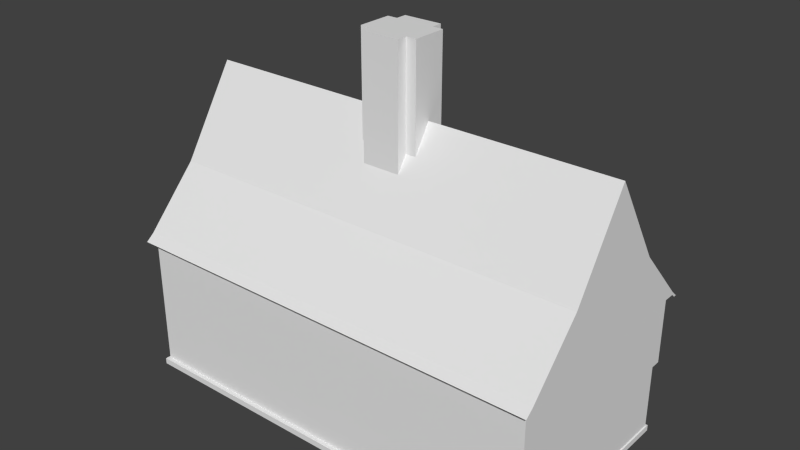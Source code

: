 # Source: newhouse2.blend  (saved by Blender 2.71.0; exported with 4.5.12 LTS)
import bpy
from mathutils import Matrix  # noqa: F401  (used for matrix-valued properties, if any)

bpy.ops.wm.read_factory_settings(use_empty=True)
scene = bpy.context.scene
scene.name = 'Scene'

# ---- collections
col_collection_1 = bpy.data.collections.new('Collection 1'); scene.collection.children.link(col_collection_1)

# ---- world
world_world = bpy.data.worlds.new('World'); scene.world = world_world
world_world.color = (0.05088, 0.05088, 0.05088)
world_world.use_sun_shadow = False
world_world.sun_shadow_jitter_overblur = 0.0
world_world.cycles.sampling_method = 'MANUAL'
world_world.cycles.sample_map_resolution = 256

# ---- meshes
me_plane_002 = bpy.data.meshes.new('Plane.002')
me_plane_002.from_pydata([(-7.248, -4.048, 2.083), (5.248, -4.048, 2.083), (-7.248, 2.048, 2.083), (5.248, 2.048, 2.083), (-7.248, 2.353, 4.216), (-7.248, 2.353, 2.083), (5.248, 2.353, 2.083), (-7.248, -4.048, 4.216), (-7.248, -4.048, 0.176), (-7.248, 2.048, 0.0), (-7.248, 2.048, 0.176), (5.248, -4.048, 0.176), (5.248, 2.048, 0.176), (5.287, -4.175, 0.0), (5.287, 2.112, 0.0), (5.287, 2.112, 0.176), (5.287, -4.175, 0.176), (-7.302, 2.112, 0.0), (-7.302, -4.175, 0.0), (-7.302, -4.175, 0.176), (-7.302, 2.112, 0.176), (-7.401, -0.8476, 8.484), (5.401, -0.8476, 8.484), (5.248, 2.353, 4.303), (-7.248, -0.8476, 8.571), (5.248, -0.8476, 8.571), (-7.401, -0.8476, 8.571), (5.401, -0.8476, 8.571), (-7.401, -4.048, 4.216), (-7.401, 2.353, 4.216), (5.401, -4.048, 4.216), (5.401, 2.353, 4.216), (5.401, -4.048, 4.303), (5.248, 2.353, 4.216), (-7.248, -4.048, 4.303), (-7.248, 2.353, 4.303), (-7.401, -4.048, 4.303), (5.248, -4.048, 4.216), (5.248, -4.048, 4.303), (-7.401, 2.353, 4.303), (5.401, 2.353, 4.303), (5.248, 2.483, 4.104), (-7.248, 2.483, 4.104), (-7.401, 2.483, 4.104), (-7.401, 2.568, 4.111), (5.401, 2.568, 4.111), (5.401, 2.483, 4.104), (-7.248, -4.178, 4.104), (5.248, -4.178, 4.104), (5.401, -4.178, 4.104), (5.401, -4.289, 4.108), (-7.401, -4.289, 4.108), (-7.401, -4.178, 4.104), (5.401, -2.485, 5.981), (-7.401, 0.7249, 5.981), (5.401, 0.7902, 5.981), (5.401, -2.42, 5.981), (-7.401, -2.42, 5.981), (-7.401, 0.7902, 5.981), (5.401, 0.7249, 5.981), (-7.401, -2.485, 5.981), (-0.09125, -2.485, 5.981), (-0.4039, -2.485, 5.981), (-1.533, -2.485, 5.981), (-1.828, -2.485, 5.981), (-1.828, -0.8476, 8.571), (-0.09125, -0.8476, 8.571), (-1.828, 0.7902, 5.981), (-1.533, 0.7902, 5.981), (-0.4039, 0.7902, 5.981), (-0.09124, 0.7902, 5.981), (-1.533, -1.651, 7.301), (-0.4039, -0.0184, 7.259), (-0.4039, -1.651, 7.301), (-1.533, -0.0184, 7.259), (-0.4039, -0.3377, 7.764), (-1.533, -1.355, 7.768), (-0.09125, -1.355, 7.768), (-1.828, -0.3377, 7.764), (-0.4039, -1.355, 7.768), (-1.828, -1.355, 7.768), (-1.533, -0.3377, 7.764), (-0.09124, -0.3377, 7.764), (-1.828, -0.3377, 10.79), (-1.533, -0.0184, 10.79), (-1.828, -1.355, 10.79), (-0.09124, -0.3377, 10.79), (-0.09125, -1.355, 10.79), (-0.4039, -1.355, 10.79), (-0.09125, -0.8476, 10.79), (-1.0, 2.048, 0.176), (-1.391, 2.048, 0.176), (-1.391, 2.048, 2.023), (-1.0, 2.048, 2.083), (-0.6095, 2.048, 0.176), (-0.3752, 2.353, 4.216), (-0.3752, 2.353, 2.083), (-0.3752, 2.483, 4.104), (-0.3752, 2.048, 2.083), (-0.3752, 2.048, 0.176), (-1.502, 2.048, 2.083), (-1.502, 2.048, 0.176), (-0.5873, 2.048, 2.083), (-0.5873, 2.048, 0.176), (-1.502, 2.112, 2.083), (-1.502, 2.112, 0.176), (-0.5873, 2.112, 2.083), (-0.5873, 2.112, 0.176), (-1.533, -0.3377, 10.79), (-0.4039, -1.651, 10.79), (-1.533, -1.651, 10.79), (-0.4039, -0.0184, 10.79), (-1.828, -0.8476, 10.79), (-1.533, -1.355, 10.79), (-0.4039, -0.3377, 10.79), (-1.533, -0.3377, 1.907e-06), (-0.4039, -1.651, 1.907e-06), (-1.828, -0.3377, 2.861e-06), (-1.533, -1.651, 1.907e-06), (-1.533, -0.0184, 2.861e-06), (-0.4039, -0.0184, 2.861e-06), (-1.828, -1.355, 1.907e-06), (-0.09125, -0.3377, 1.907e-06), (-0.09125, -1.355, 1.907e-06), (-1.828, -0.8476, 1.907e-06), (-0.4039, -1.355, 1.907e-06), (-0.09125, -0.8476, 1.907e-06), (-1.533, -1.355, 2.861e-06), (-0.4039, -0.3377, 1.907e-06)], [], [(5, 96, 6, 3, 98, 2), (56, 22, 27, 53), (22, 59, 55, 27), (13, 14, 15, 16), (119, 115, 117, 124, 121, 127, 118, 116, 125, 123, 126, 122, 128, 120), (56, 59, 22), (41, 97, 42, 43, 44, 45, 46), (47, 48, 49, 50, 51, 52), (54, 21, 26, 58), (54, 57, 21), (21, 57, 60, 26), (68, 67, 58, 26, 24, 65, 78, 81, 74, 72, 75, 82, 66, 25, 27, 55, 70, 69), (62, 61, 53, 27, 25, 66, 77, 79, 73, 71, 76, 80, 65, 24, 26, 60, 64, 63), (103, 101, 105, 107), (105, 104, 106, 107), (100, 102, 106, 104), (102, 103, 107, 106), (101, 100, 104, 105), (114, 111, 120, 128), (113, 110, 118, 127), (110, 109, 116, 118), (99, 10, 20, 15, 12, 94), (11, 12, 3, 1), (8, 11, 1, 0), (10, 8, 0, 2), (0, 1, 37, 7), (3, 6, 33, 37, 1), (53, 61, 62, 63, 64, 60, 36, 34, 38, 32), (10, 91, 90, 94, 12), (86, 114, 128, 122), (18, 13, 16, 19), (14, 17, 20, 15), (108, 83, 117, 115), (12, 11, 16, 15), (8, 10, 20, 19), (11, 8, 19, 16), (4, 7, 28, 29), (37, 33, 31, 30), (29, 28, 57, 54), (29, 54, 58, 39), (4, 5, 2, 0, 7), (57, 28, 36, 60), (95, 97, 41, 33), (29, 43, 42, 4), (39, 44, 43, 29), (44, 39, 35, 23, 40, 45), (31, 46, 45, 40), (33, 41, 46, 31), (37, 48, 47, 7), (30, 49, 48, 37), (32, 50, 49, 30), (50, 32, 38, 34, 36, 51), (28, 52, 51, 36), (7, 47, 52, 28), (35, 39, 58, 67, 68, 69, 70, 55, 40, 23), (59, 31, 40, 55), (30, 31, 59, 56), (30, 56, 53, 32), (84, 108, 115, 119), (84, 111, 114, 86, 89, 87, 88, 109, 110, 113, 85, 112, 83, 108), (4, 42, 97, 95), (6, 96, 5, 4, 95, 33), (2, 3, 12, 10), (98, 3, 2), (12, 99, 10), (111, 84, 119, 120), (89, 86, 122, 126), (87, 89, 126, 123), (109, 88, 125, 116), (88, 87, 123, 125), (85, 113, 127, 121), (112, 85, 121, 124), (83, 112, 124, 117), (17, 20, 19, 18)])
_uv = me_plane_002.uv_layers.new(name='UVMap')
_uv.uv.foreach_set('vector', [-0.03325, 0.429, 0.5167, 0.429, 0.9667, 0.429, 0.9667, 0.4534, 0.5167, 0.4534, -0.03325, 0.4534, 0.8547, 0.8984, 0.9799, 0.8236, 0.9846, 0.8237, 0.8548, 0.9017, 0.9799, 0.8236, 0.8593, 0.7414, 0.8596, 0.7382, 0.9846, 0.8237, 0.6146, 0.258, 0.6141, 0.2573, 0.6183, 0.2707, 0.614, 0.258, 0.0, 0.0, 0.0, 0.0, 0.0, 0.0, 0.0, 0.0, 0.0, 0.0, 0.0, 0.0, 0.0, 0.0, 0.0, 0.0, 0.0, 0.0, 0.0, 0.0, 0.0, 0.0, 0.0, 0.0, 0.0, 0.0, 0.0, 0.0, 0.3249, 0.6931, 0.6809, 0.6931, 0.5029, 0.9765, 0.7811, 0.6472, 0.5504, 0.6408, 0.2722, 0.6281, 0.2635, 0.6267, 0.2639, 0.6218, 0.788, 0.6434, 0.787, 0.6471, 0.1989, 0.9923, 0.7559, 0.9926, 0.7634, 0.9934, 0.7644, 0.9999, 0.1898, 0.9999, 0.1909, 0.9932, 0.1534, 0.6957, 0.005222, 0.7444, 0.0001315, 0.7431, 0.1541, 0.6924, 0.3302, 0.6939, 0.684, 0.6939, 0.5071, 0.9755, 0.005222, 0.7444, 0.1173, 0.8626, 0.1162, 0.8661, 0.0001315, 0.7431, 0.4561, 0.6114, 0.4339, 0.6114, 0.01181, 0.6114, 0.01181, 0.4874, 0.02335, 0.4874, 0.4339, 0.4874, 0.4339, 0.526, 0.4561, 0.526, 0.4561, 0.5502, 0.5417, 0.5502, 0.5417, 0.526, 0.5654, 0.526, 0.5654, 0.4874, 0.9697, 0.4874, 0.9813, 0.4874, 0.9813, 0.6114, 0.5654, 0.6114, 0.5417, 0.6114, 0.5417, 0.3634, 0.5654, 0.3634, 0.9813, 0.3634, 0.9813, 0.4874, 0.9697, 0.4874, 0.5654, 0.4874, 0.5654, 0.449, 0.5417, 0.449, 0.5417, 0.4266, 0.4561, 0.4266, 0.4561, 0.449, 0.4339, 0.449, 0.4339, 0.4874, 0.02335, 0.4874, 0.01181, 0.4874, 0.01181, 0.3634, 0.4339, 0.3634, 0.4561, 0.3634, 0.0, 0.0, 0.0, 0.0, 0.0, 0.0, 0.0, 0.0, 0.636, 0.1403, 0.636, 0.8015, 0.3189, 0.8015, 0.3189, 0.1403, 0.0, 0.0, 0.0, 0.0, 0.0, 0.0, 0.0, 0.0, 0.7241, 0.09308, 0.7241, 0.0001315, 0.7272, 0.0001315, 0.7272, 0.09308, 0.7272, 0.09334, 0.7272, 0.1863, 0.7241, 0.1863, 0.7241, 0.09334, 0.0, 0.0, 0.0, 0.0, 0.0, 0.0, 0.0, 0.0, 0.0, 0.0, 0.0, 0.0, 0.0, 0.0, 0.0, 0.0, 0.0, 0.0, 0.0, 0.0, 0.0, 0.0, 0.0, 0.0, 0.7238, 0.2412, 0.02017, 0.6216, 0.0001315, 0.6138, 0.6183, 0.2707, 0.6186, 0.2703, 0.3687, 0.4252, 0.1406, 0.0359, 0.8307, 0.0359, 0.8307, 0.2518, 0.1406, 0.2518, 0.0116, 0.2796, 0.9831, 0.2796, 0.9831, 0.4278, 0.0116, 0.4278, 0.1813, 0.04075, 0.8672, 0.04075, 0.8672, 0.2553, 0.1813, 0.2553, 0.0116, 0.4278, 0.9831, 0.4278, 0.9831, 0.5937, 0.0116, 0.5937, 0.8307, 0.2518, 0.8653, 0.2518, 0.8653, 0.4934, 0.1406, 0.4934, 0.1406, 0.2518, 0.9813, 0.3634, 0.5654, 0.3634, 0.5417, 0.3634, 0.4561, 0.3634, 0.4339, 0.3634, 0.01181, 0.3634, 0.01181, 0.245, 0.02335, 0.245, 0.9697, 0.245, 0.9813, 0.245, 0.0, 0.0, 0.0, 0.0, 0.0, 0.0, 0.0, 0.0, 0.0, 0.0, 0.0, 0.0, 0.0, 0.0, 0.0, 0.0, 0.0, 0.0, 0.01614, 0.03422, 0.6146, 0.258, 0.614, 0.258, 0.0001316, 0.0114, 0.6141, 0.2573, 0.0211, 0.5837, 0.0001315, 0.6138, 0.6183, 0.2707, 0.0, 0.0, 0.0, 0.0, 0.0, 0.0, 0.0, 0.0, 0.6186, 0.2703, 0.5887, 0.2355, 0.614, 0.258, 0.6183, 0.2707, 0.0, 0.0, 0.0, 0.0, 0.0, 0.0, 0.0, 0.0, 0.5887, 0.2355, 0.01373, 0.0001315, 0.0001316, 0.0114, 0.614, 0.258, 0.147, 0.4954, 0.8672, 0.4954, 0.8672, 0.4954, 0.147, 0.4954, 0.7581, 0.9833, 0.7819, 0.6545, 0.7894, 0.6542, 0.767, 0.9853, 0.147, 0.4954, 0.8672, 0.4954, 0.684, 0.6939, 0.3302, 0.6939, 0.2566, 0.6324, 0.1534, 0.6957, 0.1541, 0.6924, 0.2521, 0.6316, 0.147, 0.4954, 0.147, 0.2553, 0.1813, 0.2553, 0.8672, 0.2553, 0.8672, 0.4954, 0.1173, 0.8626, 0.1877, 0.9853, 0.1828, 0.9838, 0.1162, 0.8661, 0.5501, 0.6479, 0.5504, 0.6408, 0.7811, 0.6472, 0.7819, 0.6545, 1.795e-05, 0.02451, 1.809e-05, 1.795e-05, 0.02171, 1.836e-05, 0.02171, 0.02451, 0.2521, 0.6316, 0.2639, 0.6218, 0.2635, 0.6267, 0.2566, 0.6324, 0.01181, 0.7461, 0.01181, 0.7297, 0.02335, 0.7297, 0.9697, 0.7297, 0.9813, 0.7297, 0.9813, 0.7461, 0.7894, 0.6542, 0.787, 0.6471, 0.788, 0.6434, 0.7937, 0.6553, 0.7819, 0.6545, 0.7811, 0.6472, 0.787, 0.6471, 0.7894, 0.6542, 0.7581, 0.9833, 0.7559, 0.9926, 0.1989, 0.9923, 0.1968, 0.9818, 0.767, 0.9853, 0.7634, 0.9934, 0.7559, 0.9926, 0.7581, 0.9833, 0.7721, 0.9844, 0.7644, 0.9999, 0.7634, 0.9934, 0.767, 0.9853, 0.9813, 0.2268, 0.9813, 0.245, 0.9697, 0.245, 0.02335, 0.245, 0.01181, 0.245, 0.01181, 0.2268, 0.1877, 0.9853, 0.1909, 0.9932, 0.1898, 0.9999, 0.1828, 0.9838, 0.02171, 0.02454, 0.02171, 0.04903, 1.809e-05, 0.04903, 1.795e-05, 0.02454, 0.02335, 0.7297, 0.01181, 0.7297, 0.01181, 0.6114, 0.4339, 0.6114, 0.4561, 0.6114, 0.5417, 0.6114, 0.5654, 0.6114, 0.9813, 0.6114, 0.9813, 0.7297, 0.9697, 0.7297, 0.8593, 0.7414, 0.7894, 0.6542, 0.7937, 0.6553, 0.8596, 0.7382, 0.1406, 0.4934, 0.8653, 0.4934, 0.6809, 0.6931, 0.3249, 0.6931, 0.767, 0.9853, 0.8547, 0.8984, 0.8548, 0.9017, 0.7721, 0.9844, 0.0, 0.0, 0.0, 0.0, 0.0, 0.0, 0.0, 0.0, 0.0, 0.0, 0.0, 0.0, 0.0, 0.0, 0.0, 0.0, 0.0, 0.0, 0.0, 0.0, 0.0, 0.0, 0.0, 0.0, 0.0, 0.0, 0.0, 0.0, 0.0, 0.0, 0.0, 0.0, 0.0, 0.0, 0.0, 0.0, 0.02171, 0.02451, 0.02171, 1.836e-05, 1.0, 1.795e-05, 1.0, 0.02451, 0.01227, 0.422, 0.4592, 0.422, 1.005, 0.422, 1.005, 0.5916, 0.4592, 0.5916, 0.01227, 0.5916, 1.005, 0.422, 0.01227, 0.422, 0.01227, 0.2704, 1.005, 0.2704, 0.0, 0.0, 0.0, 0.0, 0.0, 0.0, 0.0, 0.0, 0.0, 0.0, 0.0, 0.0, 0.0, 0.0, 0.0, 0.0, 0.0, 0.0, 0.0, 0.0, 0.0, 0.0, 0.0, 0.0, 0.0, 0.0, 0.0, 0.0, 0.0, 0.0, 0.0, 0.0, 0.0, 0.0, 0.0, 0.0, 0.0, 0.0, 0.0, 0.0, 0.0, 0.0, 0.0, 0.0, 0.0, 0.0, 0.0, 0.0, 0.0, 0.0, 0.0, 0.0, 0.0, 0.0, 0.0, 0.0, 0.0, 0.0, 0.0, 0.0, 0.0, 0.0, 0.0, 0.0, 0.0, 0.0, 0.0, 0.0, 0.0, 0.0, 0.0, 0.0, 0.0, 0.0, 0.0, 0.0, 0.0211, 0.5837, 0.0001315, 0.6138, 0.0001316, 0.0114, 0.01614, 0.03422])
me_plane_002.use_remesh_preserve_volume = False
me_plane_002.use_remesh_preserve_attributes = False
me_plane_002.use_mirror_vertex_groups = False
me_plane_002.update()

# ---- objects
ob_plane = bpy.data.objects.new('Plane', me_plane_002)

# ---- transforms, parenting, visibility, modifiers, constraints
ob_plane.location = (1.007, 0.9812, 0.01236)
ob_plane.lineart.crease_threshold = 0.0

# ---- collection membership
col_collection_1.objects.link(ob_plane)

# ---- scene / render settings (as saved in the file)
scene.frame_start = 1; scene.frame_end = 250; scene.frame_set(1)
scene.render.engine = 'BLENDER_EEVEE_NEXT'
scene.render.resolution_percentage = 50
scene.render.dither_intensity = 0.0
scene.cycles.use_denoising = False
scene.cycles.samples = 10
scene.cycles.sampling_pattern = 'TABULATED_SOBOL'
scene.cycles.light_sampling_threshold = 0.0
scene.cycles.use_adaptive_sampling = False
scene.cycles.use_light_tree = False
scene.cycles.blur_glossy = 0.0
scene.cycles.volume_bounces = 1
scene.cycles.pixel_filter_type = 'GAUSSIAN'
scene.cycles.sample_clamp_indirect = 0.0
scene.view_settings.view_transform = 'Standard'
bpy.context.view_layer.update()

# ---- added for rendering (the .blend has no active camera and no usable light): camera, sun
cam_auto = bpy.data.cameras.new('AutoCamera')
cam_auto.lens = 50.0
cam_auto.sensor_width = 36.0
cam_auto.clip_end = 1000.0
ob_auto_camera = bpy.data.objects.new('AutoCamera', cam_auto)
scene.collection.objects.link(ob_auto_camera)
ob_auto_camera.location = (16.7459, -19.9654, 18.7976)
ob_auto_camera.rotation_euler = (1.09748, -7.21219e-08, 0.694738)
scene.camera = ob_auto_camera
light_auto_sun = bpy.data.lights.new('AutoSun', 'SUN')
light_auto_sun.energy = 3.0
light_auto_sun.angle = 0.0523599
ob_auto_sun = bpy.data.objects.new('AutoSun', light_auto_sun)
scene.collection.objects.link(ob_auto_sun)
ob_auto_sun.rotation_euler = (0.872665, 0.174533, 0.523599)
bpy.context.view_layer.update()
